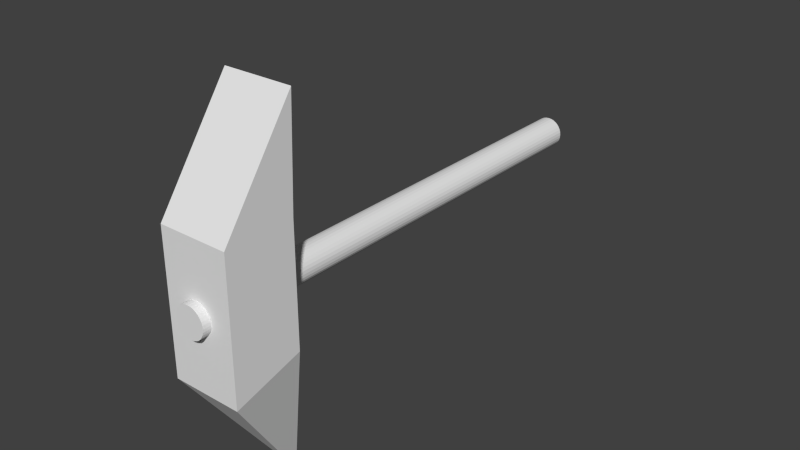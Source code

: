 # Source: PickAxe.blend  (saved by Blender 2.75.0; exported with 4.5.12 LTS)
import bpy
from mathutils import Matrix  # noqa: F401  (used for matrix-valued properties, if any)

bpy.ops.wm.read_factory_settings(use_empty=True)
scene = bpy.context.scene
scene.name = 'Scene'

# ---- collections
col_collection_2 = bpy.data.collections.new('Collection 2'); scene.collection.children.link(col_collection_2)

# ---- materials (node trees are filled in below, after node groups)
mat_hammerend = bpy.data.materials.new('HammerEnd')
mat_hammerend.alpha_threshold = 0.0
mat_hammerend.use_transparent_shadow = False
mat_hammerend.roughness = 0.5
mat_hammerhandle = bpy.data.materials.new('Hammerhandle')
mat_hammerhandle.alpha_threshold = 0.0
mat_hammerhandle.use_transparent_shadow = False
mat_hammerhandle.roughness = 0.5

# ---- material node trees

# ---- world
world_world = bpy.data.worlds.new('World'); scene.world = world_world
world_world.color = (0.05088, 0.05088, 0.05088)
world_world.use_sun_shadow = False
world_world.sun_shadow_jitter_overblur = 0.0
world_world.cycles.sampling_method = 'MANUAL'
world_world.cycles.sample_map_resolution = 256

# ---- meshes
me_cylinder_008 = bpy.data.meshes.new('Cylinder.008')
me_cylinder_008.from_pydata([(5.599, 3.087, 1.682), (5.599, -0.9134, 1.682), (5.624, 3.087, 1.68), (5.624, -0.9134, 1.68), (5.647, 3.087, 1.673), (5.647, -0.9134, 1.673), (5.669, 3.087, 1.661), (5.669, -0.9134, 1.661), (5.688, 3.087, 1.646), (5.688, -0.9134, 1.646), (5.703, 3.087, 1.627), (5.703, -0.9134, 1.627), (5.715, 3.087, 1.605), (5.715, -0.9134, 1.605), (5.722, 3.087, 1.582), (5.722, -0.9134, 1.582), (5.724, 3.087, 1.557), (5.724, -0.9134, 1.557), (5.722, 3.087, 1.533), (5.722, -0.9134, 1.533), (5.715, 3.087, 1.509), (5.715, -0.9134, 1.509), (5.703, 3.087, 1.488), (5.703, -0.9134, 1.488), (5.688, 3.087, 1.469), (5.688, -0.9134, 1.469), (5.669, 3.087, 1.453), (5.669, -0.9134, 1.453), (5.647, 3.087, 1.442), (5.647, -0.9134, 1.442), (5.624, 3.087, 1.435), (5.624, -0.9134, 1.435), (5.599, 3.087, 1.432), (5.599, -0.9134, 1.432), (5.575, 3.087, 1.435), (5.575, -0.9134, 1.435), (5.551, 3.087, 1.442), (5.551, -0.9134, 1.442), (5.53, 3.087, 1.453), (5.53, -0.9134, 1.453), (5.511, 3.087, 1.469), (5.511, -0.9134, 1.469), (5.495, 3.087, 1.488), (5.495, -0.9134, 1.488), (5.484, 3.087, 1.509), (5.484, -0.9134, 1.509), (5.477, 3.087, 1.533), (5.477, -0.9134, 1.533), (5.474, 3.087, 1.557), (5.474, -0.9134, 1.557), (5.477, 3.087, 1.582), (5.477, -0.9134, 1.582), (5.484, 3.087, 1.605), (5.484, -0.9134, 1.605), (5.495, 3.087, 1.627), (5.495, -0.9134, 1.627), (5.511, 3.087, 1.646), (5.511, -0.9134, 1.646), (5.53, 3.087, 1.661), (5.53, -0.9134, 1.661), (5.551, 3.087, 1.673), (5.551, -0.9134, 1.673), (5.575, 3.087, 1.68), (5.575, -0.9134, 1.68), (5.329, -0.8436, 0.987), (5.329, -0.8436, 2.123), (5.329, -0.2756, 1.149), (5.329, -0.2756, 2.123), (5.897, -0.8436, 0.987), (5.897, -0.8436, 2.123), (5.897, -0.2756, 1.149), (5.897, -0.2756, 2.123), (5.613, -0.09593, -0.07557), (5.613, -0.09593, -0.07557), (5.613, -0.09593, -0.07557), (5.613, -0.09593, -0.07557), (5.329, -0.2418, 2.972), (5.329, -0.2418, 2.972), (5.897, -0.2418, 2.972), (5.897, -0.2418, 2.972)], [], [(0, 1, 3, 2), (2, 3, 5, 4), (4, 5, 7, 6), (6, 7, 9, 8), (8, 9, 11, 10), (10, 11, 13, 12), (12, 13, 15, 14), (14, 15, 17, 16), (16, 17, 19, 18), (18, 19, 21, 20), (20, 21, 23, 22), (22, 23, 25, 24), (24, 25, 27, 26), (26, 27, 29, 28), (28, 29, 31, 30), (30, 31, 33, 32), (32, 33, 35, 34), (34, 35, 37, 36), (36, 37, 39, 38), (38, 39, 41, 40), (40, 41, 43, 42), (42, 43, 45, 44), (44, 45, 47, 46), (46, 47, 49, 48), (48, 49, 51, 50), (50, 51, 53, 52), (52, 53, 55, 54), (54, 55, 57, 56), (56, 57, 59, 58), (58, 59, 61, 60), (3, 1, 63, 61, 59, 57, 55, 53, 51, 49, 47, 45, 43, 41, 39, 37, 35, 33, 31, 29, 27, 25, 23, 21, 19, 17, 15, 13, 11, 9, 7, 5), (62, 63, 1, 0), (60, 61, 63, 62), (0, 2, 4, 6, 8, 10, 12, 14, 16, 18, 20, 22, 24, 26, 28, 30, 32, 34, 36, 38, 40, 42, 44, 46, 48, 50, 52, 54, 56, 58, 60, 62), (65, 67, 66, 64), (67, 71, 70, 66), (71, 69, 68, 70), (69, 65, 64, 68), (68, 64, 73, 75), (73, 72, 74, 75), (70, 68, 75, 74), (64, 66, 72, 73), (66, 70, 74, 72), (67, 65, 76, 77), (76, 79, 78, 77), (65, 69, 79, 76), (71, 67, 77, 78), (69, 71, 78, 79)])
_uv = me_cylinder_008.uv_layers.new(name='UVMap')
_uv.uv.foreach_set('vector', [0.0, 0.0, 1.0, 0.0, 1.0, 1.0, 0.0, 1.0, 0.0, 0.0, 1.0, 0.0, 1.0, 1.0, 0.0, 1.0, 0.0, 0.0, 1.0, 0.0, 1.0, 1.0, 0.0, 1.0, 0.0, 0.0, 1.0, 0.0, 1.0, 1.0, 0.0, 1.0, 0.0, 0.0, 1.0, 0.0, 1.0, 1.0, 0.0, 1.0, 0.0, 0.0, 1.0, 0.0, 1.0, 1.0, 0.0, 1.0, 0.0, 0.0, 1.0, 0.0, 1.0, 1.0, 0.0, 1.0, 0.0, 0.0, 1.0, 0.0, 1.0, 1.0, 0.0, 1.0, 0.0, 0.0, 1.0, 0.0, 1.0, 1.0, 0.0, 1.0, 0.0, 0.0, 1.0, 0.0, 1.0, 1.0, 0.0, 1.0, 0.0, 0.0, 1.0, 0.0, 1.0, 1.0, 0.0, 1.0, 0.0, 0.0, 1.0, 0.0, 1.0, 1.0, 0.0, 1.0, 0.0, 0.0, 1.0, 0.0, 1.0, 1.0, 0.0, 1.0, 0.0, 0.0, 1.0, 0.0, 1.0, 1.0, 0.0, 1.0, 0.0, 0.0, 1.0, 0.0, 1.0, 1.0, 0.0, 1.0, 0.0, 0.0, 1.0, 0.0, 1.0, 1.0, 0.0, 1.0, 0.0, 0.0, 1.0, 0.0, 1.0, 1.0, 0.0, 1.0, 0.0, 0.0, 1.0, 0.0, 1.0, 1.0, 0.0, 1.0, 0.0, 0.0, 1.0, 0.0, 1.0, 1.0, 0.0, 1.0, 0.0, 0.0, 1.0, 0.0, 1.0, 1.0, 0.0, 1.0, 0.0, 0.0, 1.0, 0.0, 1.0, 1.0, 0.0, 1.0, 0.0, 0.0, 1.0, 0.0, 1.0, 1.0, 0.0, 1.0, 0.0, 0.0, 1.0, 0.0, 1.0, 1.0, 0.0, 1.0, 0.0, 0.0, 1.0, 0.0, 1.0, 1.0, 0.0, 1.0, 0.0, 0.0, 1.0, 0.0, 1.0, 1.0, 0.0, 1.0, 0.0, 0.0, 1.0, 0.0, 1.0, 1.0, 0.0, 1.0, 0.0, 0.0, 1.0, 0.0, 1.0, 1.0, 0.0, 1.0, 0.0, 0.0, 1.0, 0.0, 1.0, 1.0, 0.0, 1.0, 0.0, 0.0, 1.0, 0.0, 1.0, 1.0, 0.0, 1.0, 0.0, 0.0, 1.0, 0.0, 1.0, 1.0, 0.0, 1.0, 0.5, 1.0, 0.5975, 0.9904, 0.6913, 0.9619, 0.7778, 0.9157, 0.8536, 0.8536, 0.9157, 0.7778, 0.9619, 0.6913, 0.9904, 0.5975, 1.0, 0.5, 0.9904, 0.4025, 0.9619, 0.3087, 0.9157, 0.2222, 0.8536, 0.1464, 0.7778, 0.08427, 0.6913, 0.03806, 0.5975, 0.009607, 0.5, 0.0, 0.4025, 0.009607, 0.3087, 0.03806, 0.2222, 0.08427, 0.1464, 0.1464, 0.08426, 0.2222, 0.03806, 0.3087, 0.009607, 0.4025, 0.0, 0.5, 0.009607, 0.5975, 0.03806, 0.6913, 0.08427, 0.7778, 0.1464, 0.8536, 0.2222, 0.9157, 0.3087, 0.9619, 0.4025, 0.9904, 0.0, 0.0, 1.0, 0.0, 1.0, 1.0, 0.0, 1.0, 0.0, 0.0, 1.0, 0.0, 1.0, 1.0, 0.0, 1.0, 0.5, 1.0, 0.5975, 0.9904, 0.6913, 0.9619, 0.7778, 0.9157, 0.8536, 0.8536, 0.9157, 0.7778, 0.9619, 0.6913, 0.9904, 0.5975, 1.0, 0.5, 0.9904, 0.4025, 0.9619, 0.3087, 0.9157, 0.2222, 0.8536, 0.1464, 0.7778, 0.08427, 0.6913, 0.03806, 0.5975, 0.009607, 0.5, 0.0, 0.4025, 0.009607, 0.3087, 0.03806, 0.2222, 0.08427, 0.1464, 0.1464, 0.08426, 0.2222, 0.03806, 0.3087, 0.009607, 0.4025, 0.0, 0.5, 0.009607, 0.5975, 0.03806, 0.6913, 0.08427, 0.7778, 0.1464, 0.8536, 0.2222, 0.9157, 0.3087, 0.9619, 0.4025, 0.9904, 0.5, 0.9999, 7.07e-05, 0.9999, 7.07e-05, 7.07e-05, 0.5, 7.07e-05, 0.5, 0.9999, 7.07e-05, 0.9999, 7.07e-05, 7.07e-05, 0.5, 7.07e-05, 0.5, 0.9999, 7.07e-05, 0.9999, 7.07e-05, 7.07e-05, 0.5, 7.07e-05, 0.5, 0.9999, 7.07e-05, 0.9999, 7.07e-05, 7.07e-05, 0.5, 7.07e-05, 0.4188, 0.916, 6.48e-05, 0.9999, 6.471e-05, 6.471e-05, 0.01751, 0.000217, 0.0001001, 9.998e-05, 0.9999, 0.0001, 0.9999, 0.9999, 9.998e-05, 0.9999, 0.4681, 0.9999, 6.841e-05, 0.9999, 0.3383, 0.002035, 0.3558, 6.841e-05, 0.468, 0.9999, 6.84e-05, 0.9999, 0.1124, 6.84e-05, 0.1298, 0.002327, 0.457, 0.9999, 6.759e-05, 0.9999, 0.2112, 6.759e-05, 0.2285, 0.004049, 6.648e-05, 0.3136, 0.4421, 6.648e-05, 0.4421, 0.9924, 0.4301, 0.9999, 0.5, 0.9999, 0.5, 0.9999, 0.5, 0.9999, 0.5, 0.9999, 7.389e-05, 7.389e-05, 0.5461, 7.4e-05, 0.5461, 0.9999, 7.389e-05, 0.9999, 8.304e-05, 8.178e-05, 0.6689, 8.262e-05, 0.6689, 0.9999, 8.178e-05, 0.9999, 6.647e-05, 6.647e-05, 0.442, 0.3135, 0.01192, 0.9999, 6.647e-05, 0.9922])
me_cylinder_008.materials.append(mat_hammerend)
me_cylinder_008.materials.append(mat_hammerhandle)
me_cylinder_008.use_remesh_preserve_volume = False
me_cylinder_008.use_remesh_preserve_attributes = False
me_cylinder_008.use_mirror_vertex_groups = False
me_cylinder_008.update()

# ---- objects
ob_hammer = bpy.data.objects.new('Hammer', me_cylinder_008)

# ---- transforms, parenting, visibility, modifiers, constraints
ob_hammer.location = (-1.905, -1.023, 5.674)
ob_hammer.lineart.crease_threshold = 0.0

# ---- collection membership
col_collection_2.objects.link(ob_hammer)

# ---- scene / render settings (as saved in the file)
scene.frame_start = 1; scene.frame_end = 249; scene.frame_set(19)
scene.render.engine = 'BLENDER_EEVEE_NEXT'
scene.render.resolution_percentage = 50
scene.render.dither_intensity = 0.0
scene.cycles.use_denoising = False
scene.cycles.samples = 10
scene.cycles.sampling_pattern = 'TABULATED_SOBOL'
scene.cycles.light_sampling_threshold = 0.0
scene.cycles.use_adaptive_sampling = False
scene.cycles.use_light_tree = False
scene.cycles.blur_glossy = 0.0
scene.cycles.pixel_filter_type = 'GAUSSIAN'
scene.cycles.sample_clamp_indirect = 0.0
scene.view_settings.view_transform = 'Standard'
bpy.context.view_layer.update()

# ---- added for rendering (the .blend has no active camera and no usable light): camera, sun
cam_auto = bpy.data.cameras.new('AutoCamera')
cam_auto.lens = 50.0
cam_auto.sensor_width = 36.0
cam_auto.clip_end = 1000.0
ob_auto_camera = bpy.data.objects.new('AutoCamera', cam_auto)
scene.collection.objects.link(ob_auto_camera)
ob_auto_camera.location = (8.3902, -5.55475, 10.8672)
ob_auto_camera.rotation_euler = (1.09748, -7.21219e-08, 0.694738)
scene.camera = ob_auto_camera
light_auto_sun = bpy.data.lights.new('AutoSun', 'SUN')
light_auto_sun.energy = 3.0
light_auto_sun.angle = 0.0523599
ob_auto_sun = bpy.data.objects.new('AutoSun', light_auto_sun)
scene.collection.objects.link(ob_auto_sun)
ob_auto_sun.rotation_euler = (0.872665, 0.174533, 0.523599)
bpy.context.view_layer.update()
